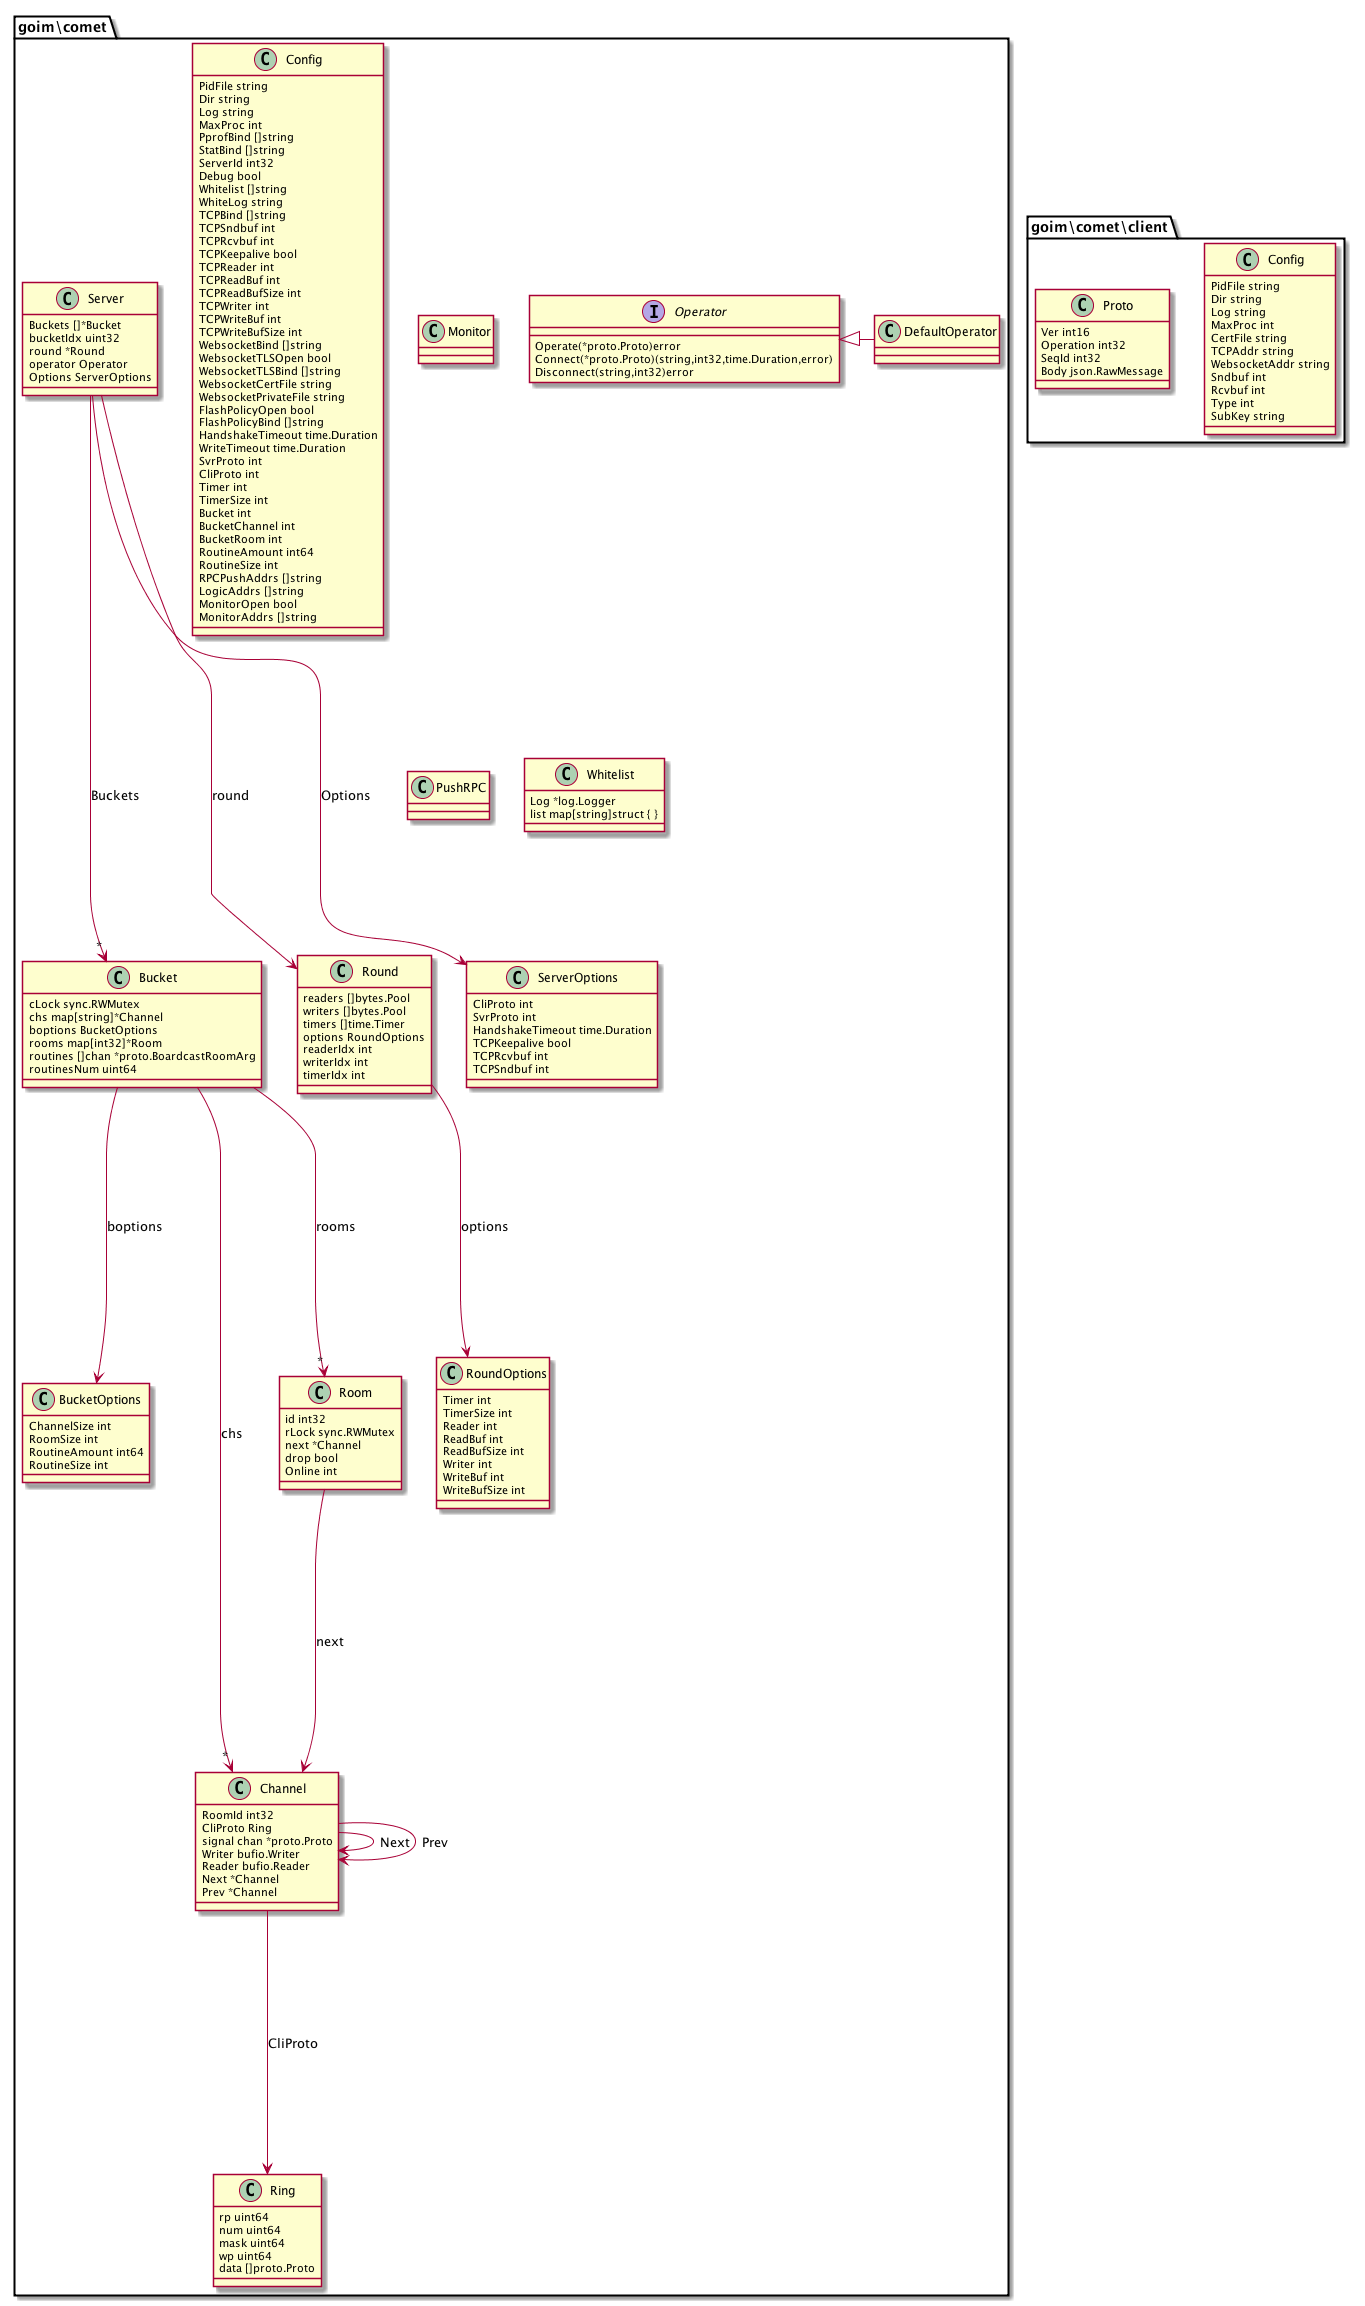

The diagram above was rendered by PlantUML. Its source (embedded in the PNG):
@startuml
namespace goim\\comet {
 class BucketOptions {
  ChannelSize int
  RoomSize int
  RoutineAmount int64
  RoutineSize int
} 
}
namespace goim\\comet {
 class Bucket {
  cLock sync.RWMutex
  chs map[string]*Channel
  boptions BucketOptions
  rooms map[int32]*Room
  routines []chan *proto.BoardcastRoomArg
  routinesNum uint64
} 
}
namespace goim\\comet {
 class Channel {
  RoomId int32
  CliProto Ring
  signal chan *proto.Proto
  Writer bufio.Writer
  Reader bufio.Reader
  Next *Channel
  Prev *Channel
} 
}
namespace goim\\comet\\client {
 class Config {
  PidFile string
  Dir string
  Log string
  MaxProc int
  CertFile string
  TCPAddr string
  WebsocketAddr string
  Sndbuf int
  Rcvbuf int
  Type int
  SubKey string
} 
}
namespace goim\\comet\\client {
 class Proto {
  Ver int16
  Operation int32
  SeqId int32
  Body json.RawMessage
} 
}
namespace goim\\comet {
 class Config {
  PidFile string
  Dir string
  Log string
  MaxProc int
  PprofBind []string
  StatBind []string
  ServerId int32
  Debug bool
  Whitelist []string
  WhiteLog string
  TCPBind []string
  TCPSndbuf int
  TCPRcvbuf int
  TCPKeepalive bool
  TCPReader int
  TCPReadBuf int
  TCPReadBufSize int
  TCPWriter int
  TCPWriteBuf int
  TCPWriteBufSize int
  WebsocketBind []string
  WebsocketTLSOpen bool
  WebsocketTLSBind []string
  WebsocketCertFile string
  WebsocketPrivateFile string
  FlashPolicyOpen bool
  FlashPolicyBind []string
  HandshakeTimeout time.Duration
  WriteTimeout time.Duration
  SvrProto int
  CliProto int
  Timer int
  TimerSize int
  Bucket int
  BucketChannel int
  BucketRoom int
  RoutineAmount int64
  RoutineSize int
  RPCPushAddrs []string
  LogicAddrs []string
  MonitorOpen bool
  MonitorAddrs []string
} 
}
namespace goim\\comet {
 class Monitor {
} 
}
namespace goim\\comet {
 class DefaultOperator {
} 
}
namespace goim\\comet {
 class Ring {
  rp uint64
  num uint64
  mask uint64
  wp uint64
  data []proto.Proto
} 
}
namespace goim\\comet {
 class Room {
  id int32
  rLock sync.RWMutex
  next *Channel
  drop bool
  Online int
} 
}
namespace goim\\comet {
 class RoundOptions {
  Timer int
  TimerSize int
  Reader int
  ReadBuf int
  ReadBufSize int
  Writer int
  WriteBuf int
  WriteBufSize int
} 
}
namespace goim\\comet {
 class Round {
  readers []bytes.Pool
  writers []bytes.Pool
  timers []time.Timer
  options RoundOptions
  readerIdx int
  writerIdx int
  timerIdx int
} 
}
namespace goim\\comet {
 class PushRPC {
} 
}
namespace goim\\comet {
 class ServerOptions {
  CliProto int
  SvrProto int
  HandshakeTimeout time.Duration
  TCPKeepalive bool
  TCPRcvbuf int
  TCPSndbuf int
} 
}
namespace goim\\comet {
 class Server {
  Buckets []*Bucket
  bucketIdx uint32
  round *Round
  operator Operator
  Options ServerOptions
} 
}
namespace goim\\comet {
 class Whitelist {
  Log *log.Logger
  list map[string]struct { }
} 
}
namespace goim\\comet {
 interface Operator  {
  Operate(*proto.Proto)error
  Connect(*proto.Proto)(string,int32,time.Duration,error)
  Disconnect(string,int32)error
} 
}
goim\\comet.Bucket ---> "*" goim\\comet.Channel : chs
goim\\comet.Bucket ---> goim\\comet.BucketOptions : boptions
goim\\comet.Bucket ---> "*" goim\\comet.Room : rooms
goim\\comet.Channel ---> goim\\comet.Ring : CliProto
goim\\comet.Channel ---> goim\\comet.Channel : Next
goim\\comet.Channel ---> goim\\comet.Channel : Prev
goim\\comet.Room ---> goim\\comet.Channel : next
goim\\comet.Round ---> goim\\comet.RoundOptions : options
goim\\comet.Server ---> "*" goim\\comet.Bucket : Buckets
goim\\comet.Server ---> goim\\comet.Round : round
goim\\comet.Server ---> goim\\comet.ServerOptions : Options
goim\\comet.Operator <|- goim\\comet.DefaultOperator
@enduml